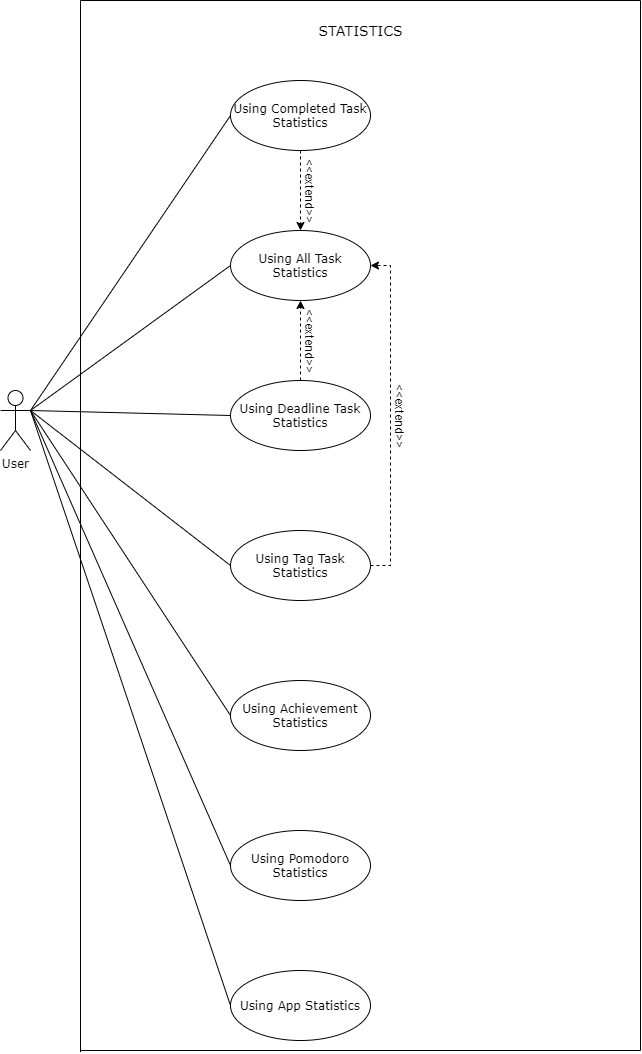

The diagram above was exported from draw.io. Its source (the exported page's mxGraphModel, read from the mxfile embedded in the PNG):
<mxGraphModel dx="990" dy="585" grid="1" gridSize="10" guides="1" tooltips="1" connect="1" arrows="1" fold="1" page="1" pageScale="1" pageWidth="850" pageHeight="1100" background="#ffffff" math="0" shadow="0">
  <root>
    <mxCell id="0" />
    <mxCell id="1" parent="0" />
    <mxCell id="2" value="&lt;font face=&quot;Verdana&quot;&gt;User&lt;/font&gt;" style="shape=umlActor;verticalLabelPosition=bottom;verticalAlign=top;html=1;" parent="1" vertex="1">
      <mxGeometry x="80" y="430" width="30" height="60" as="geometry" />
    </mxCell>
    <mxCell id="24" style="edgeStyle=none;rounded=0;orthogonalLoop=1;jettySize=auto;html=1;entryX=0.5;entryY=0;entryDx=0;entryDy=0;dashed=1;" parent="1" source="3" target="6" edge="1">
      <mxGeometry relative="1" as="geometry" />
    </mxCell>
    <mxCell id="3" value="&lt;font face=&quot;Verdana&quot;&gt;Using Completed Task Statistics&lt;/font&gt;" style="ellipse;whiteSpace=wrap;html=1;" parent="1" vertex="1">
      <mxGeometry x="310" y="120" width="140" height="70" as="geometry" />
    </mxCell>
    <mxCell id="27" style="edgeStyle=orthogonalEdgeStyle;rounded=0;orthogonalLoop=1;jettySize=auto;html=1;entryX=1;entryY=0.5;entryDx=0;entryDy=0;dashed=1;" parent="1" source="5" target="6" edge="1">
      <mxGeometry relative="1" as="geometry">
        <Array as="points">
          <mxPoint x="470" y="605" />
          <mxPoint x="470" y="305" />
        </Array>
      </mxGeometry>
    </mxCell>
    <mxCell id="5" value="&lt;font face=&quot;Verdana&quot;&gt;Using Tag Task Statistics&lt;/font&gt;" style="ellipse;whiteSpace=wrap;html=1;" parent="1" vertex="1">
      <mxGeometry x="310" y="570" width="140" height="70" as="geometry" />
    </mxCell>
    <mxCell id="6" value="&lt;font face=&quot;Verdana&quot;&gt;Using All Task Statistics&lt;/font&gt;" style="ellipse;whiteSpace=wrap;html=1;" parent="1" vertex="1">
      <mxGeometry x="310" y="270" width="140" height="70" as="geometry" />
    </mxCell>
    <mxCell id="25" style="edgeStyle=orthogonalEdgeStyle;rounded=0;orthogonalLoop=1;jettySize=auto;html=1;entryX=0.5;entryY=1;entryDx=0;entryDy=0;dashed=1;" parent="1" source="7" target="6" edge="1">
      <mxGeometry relative="1" as="geometry" />
    </mxCell>
    <mxCell id="7" value="&lt;font face=&quot;Verdana&quot;&gt;Using Deadline Task Statistics&lt;/font&gt;" style="ellipse;whiteSpace=wrap;html=1;" parent="1" vertex="1">
      <mxGeometry x="310" y="420" width="140" height="70" as="geometry" />
    </mxCell>
    <mxCell id="8" value="&lt;font face=&quot;Verdana&quot;&gt;Using Achievement Statistics&lt;/font&gt;" style="ellipse;whiteSpace=wrap;html=1;" parent="1" vertex="1">
      <mxGeometry x="310" y="720" width="140" height="70" as="geometry" />
    </mxCell>
    <mxCell id="9" value="&lt;font face=&quot;Verdana&quot;&gt;Using Pomodoro Statistics&lt;/font&gt;" style="ellipse;whiteSpace=wrap;html=1;" parent="1" vertex="1">
      <mxGeometry x="310" y="870" width="140" height="70" as="geometry" />
    </mxCell>
    <mxCell id="10" value="&lt;font face=&quot;Verdana&quot;&gt;Using App Statistics&lt;/font&gt;" style="ellipse;whiteSpace=wrap;html=1;" parent="1" vertex="1">
      <mxGeometry x="310" y="1010" width="140" height="70" as="geometry" />
    </mxCell>
    <mxCell id="12" value="" style="endArrow=none;html=1;entryX=0;entryY=0.5;entryDx=0;entryDy=0;exitX=1;exitY=0.3333333333333333;exitDx=0;exitDy=0;exitPerimeter=0;" parent="1" source="2" target="5" edge="1">
      <mxGeometry width="50" height="50" relative="1" as="geometry">
        <mxPoint x="390" y="400" as="sourcePoint" />
        <mxPoint x="440" y="350" as="targetPoint" />
      </mxGeometry>
    </mxCell>
    <mxCell id="13" value="" style="endArrow=none;html=1;entryX=0;entryY=0.5;entryDx=0;entryDy=0;exitX=1;exitY=0.3333333333333333;exitDx=0;exitDy=0;exitPerimeter=0;" parent="1" source="2" target="7" edge="1">
      <mxGeometry width="50" height="50" relative="1" as="geometry">
        <mxPoint x="100" y="480" as="sourcePoint" />
        <mxPoint x="440" y="350" as="targetPoint" />
      </mxGeometry>
    </mxCell>
    <mxCell id="15" value="" style="endArrow=none;html=1;entryX=0;entryY=0.5;entryDx=0;entryDy=0;" parent="1" target="3" edge="1">
      <mxGeometry width="50" height="50" relative="1" as="geometry">
        <mxPoint x="110" y="450" as="sourcePoint" />
        <mxPoint x="440" y="350" as="targetPoint" />
      </mxGeometry>
    </mxCell>
    <mxCell id="21" value="" style="endArrow=none;html=1;entryX=0;entryY=0.5;entryDx=0;entryDy=0;exitX=1;exitY=0.3333333333333333;exitDx=0;exitDy=0;exitPerimeter=0;" parent="1" source="2" target="8" edge="1">
      <mxGeometry width="50" height="50" relative="1" as="geometry">
        <mxPoint x="390" y="600" as="sourcePoint" />
        <mxPoint x="440" y="550" as="targetPoint" />
      </mxGeometry>
    </mxCell>
    <mxCell id="22" value="" style="endArrow=none;html=1;entryX=0;entryY=0.5;entryDx=0;entryDy=0;exitX=1;exitY=0.3333333333333333;exitDx=0;exitDy=0;exitPerimeter=0;" parent="1" source="2" target="9" edge="1">
      <mxGeometry width="50" height="50" relative="1" as="geometry">
        <mxPoint x="390" y="700" as="sourcePoint" />
        <mxPoint x="440" y="650" as="targetPoint" />
      </mxGeometry>
    </mxCell>
    <mxCell id="23" value="" style="endArrow=none;html=1;entryX=0;entryY=0.5;entryDx=0;entryDy=0;exitX=1;exitY=0.3333333333333333;exitDx=0;exitDy=0;exitPerimeter=0;" parent="1" source="2" target="10" edge="1">
      <mxGeometry width="50" height="50" relative="1" as="geometry">
        <mxPoint x="390" y="700" as="sourcePoint" />
        <mxPoint x="440" y="650" as="targetPoint" />
      </mxGeometry>
    </mxCell>
    <mxCell id="28" value="&amp;lt;&amp;lt;extend&amp;gt;&amp;gt;" style="text;html=1;align=center;verticalAlign=middle;resizable=0;points=[];autosize=1;rotation=90;" parent="1" vertex="1">
      <mxGeometry x="440" y="445" width="80" height="20" as="geometry" />
    </mxCell>
    <mxCell id="29" value="&amp;lt;&amp;lt;extend&amp;gt;&amp;gt;" style="text;html=1;align=center;verticalAlign=middle;resizable=0;points=[];autosize=1;rotation=90;" parent="1" vertex="1">
      <mxGeometry x="350" y="370" width="80" height="20" as="geometry" />
    </mxCell>
    <mxCell id="30" value="&amp;lt;&amp;lt;extend&amp;gt;&amp;gt;" style="text;html=1;align=center;verticalAlign=middle;resizable=0;points=[];autosize=1;rotation=90;" parent="1" vertex="1">
      <mxGeometry x="350" y="220" width="80" height="20" as="geometry" />
    </mxCell>
    <mxCell id="36" value="" style="endArrow=none;html=1;" parent="1" edge="1">
      <mxGeometry width="50" height="50" relative="1" as="geometry">
        <mxPoint x="160" y="1091.60009765625" as="sourcePoint" />
        <mxPoint x="160" y="40" as="targetPoint" />
      </mxGeometry>
    </mxCell>
    <mxCell id="37" value="" style="endArrow=none;html=1;" parent="1" edge="1">
      <mxGeometry width="50" height="50" relative="1" as="geometry">
        <mxPoint x="160" y="1090" as="sourcePoint" />
        <mxPoint x="720" y="1090" as="targetPoint" />
      </mxGeometry>
    </mxCell>
    <mxCell id="38" value="" style="endArrow=none;html=1;" parent="1" edge="1">
      <mxGeometry width="50" height="50" relative="1" as="geometry">
        <mxPoint x="720" y="40" as="sourcePoint" />
        <mxPoint x="720" y="1090" as="targetPoint" />
      </mxGeometry>
    </mxCell>
    <mxCell id="39" value="" style="endArrow=none;html=1;" parent="1" edge="1">
      <mxGeometry width="50" height="50" relative="1" as="geometry">
        <mxPoint x="160" y="40" as="sourcePoint" />
        <mxPoint x="720" y="40" as="targetPoint" />
      </mxGeometry>
    </mxCell>
    <mxCell id="40" value="&lt;font face=&quot;Verdana&quot;&gt;&lt;span style=&quot;font-size: 14px&quot;&gt;STATISTICS&lt;/span&gt;&lt;/font&gt;" style="text;html=1;align=center;verticalAlign=middle;resizable=0;points=[];autosize=1;" parent="1" vertex="1">
      <mxGeometry x="390" y="60" width="100" height="20" as="geometry" />
    </mxCell>
    <mxCell id="41" value="" style="endArrow=none;html=1;entryX=0;entryY=0.5;entryDx=0;entryDy=0;" edge="1" parent="1" target="6">
      <mxGeometry width="50" height="50" relative="1" as="geometry">
        <mxPoint x="110" y="450" as="sourcePoint" />
        <mxPoint x="450" y="280" as="targetPoint" />
      </mxGeometry>
    </mxCell>
  </root>
</mxGraphModel>